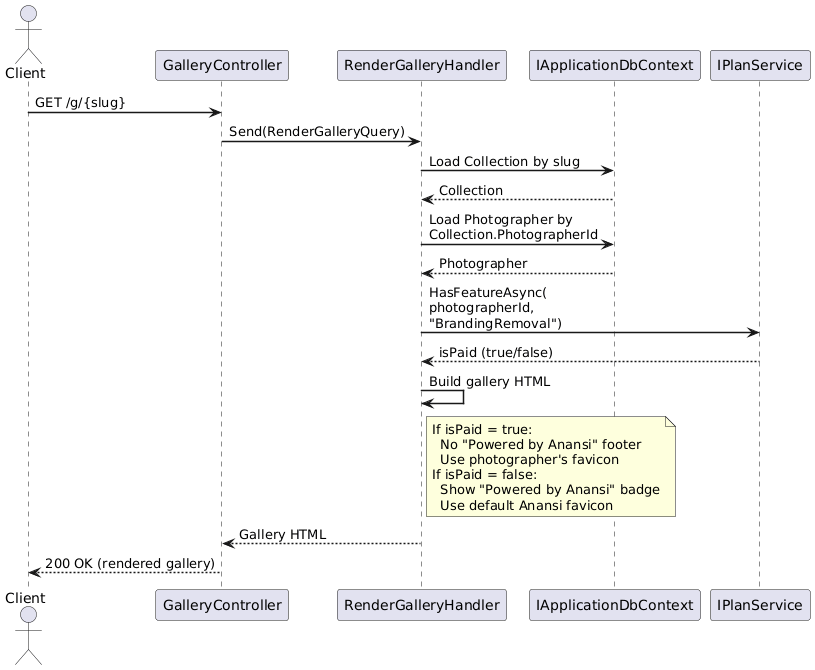

The diagram above was rendered by PlantUML. Its source (embedded in the PNG):
@startuml
skinparam sequenceArrowThickness 1.5
skinparam maxMessageSize 200

actor Client
participant "GalleryController" as GalAPI
participant "RenderGalleryHandler" as Handler
participant "IApplicationDbContext" as DB
participant "IPlanService" as Plans

Client -> GalAPI : GET /g/{slug}
GalAPI -> Handler : Send(RenderGalleryQuery)

Handler -> DB : Load Collection by slug
DB --> Handler : Collection

Handler -> DB : Load Photographer by Collection.PhotographerId
DB --> Handler : Photographer

Handler -> Plans : HasFeatureAsync(\nphotographerId, "BrandingRemoval")
Plans --> Handler : isPaid (true/false)

Handler -> Handler : Build gallery HTML
note right of Handler
  If isPaid = true:
    No "Powered by Anansi" footer
    Use photographer's favicon
  If isPaid = false:
    Show "Powered by Anansi" badge
    Use default Anansi favicon
end note

Handler --> GalAPI : Gallery HTML
GalAPI --> Client : 200 OK (rendered gallery)

@enduml